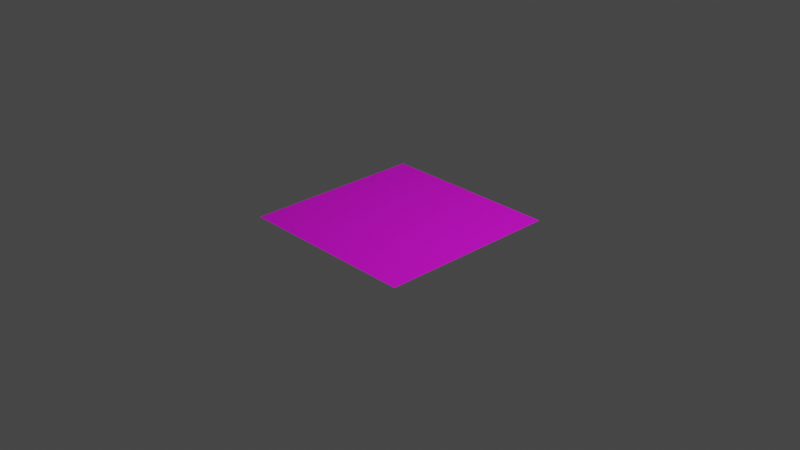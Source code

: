 # Source: video_texture_test.blend  (saved by Blender 3.0.42; exported with 4.5.12 LTS)
import bpy
from mathutils import Matrix  # noqa: F401  (used for matrix-valued properties, if any)

bpy.ops.wm.read_factory_settings(use_empty=True)
scene = bpy.context.scene
scene.name = 'Scene'

# ---- collections
col_collection = bpy.data.collections.new('Collection'); scene.collection.children.link(col_collection)

# ---- images (referenced by path relative to the original .blend; pixels are not part of the script)
import os
ASSET_DIR = os.environ.get("B2B_ASSET_DIR", "")  # directory of the original .blend (textures are referenced by path, not embedded)
HERE = os.path.dirname(os.path.abspath(__file__))  # packed textures are extracted next to this script under _unpacked/

def load_image(name, relpath, width, height, colorspace="sRGB"):
    """Load a texture the original file referenced (path relative to the .blend, or extracted next to this script)."""
    p = next((c for c in (os.path.join(HERE, relpath), os.path.join(ASSET_DIR, relpath)) if relpath and os.path.exists(c)), "")
    if p:
        img = bpy.data.images.load(p, check_existing=True)
        img.name = name
    else:  # same state as the original file: an image datablock whose file is absent (Cycles renders it pink)
        img = bpy.data.images.new(name, width, height)
        img.source = "FILE"
        img.filepath = "//" + (relpath or name)
    img.colorspace_settings.name = colorspace
    return img
img_orange_spider_png = load_image('orange-spider.png', 'orange-spider.png', 1024, 1024, 'sRGB')

# ---- materials (node trees are filled in below, after node groups)
mat_material_001 = bpy.data.materials.new('Material.001')
mat_material_001.use_transparent_shadow = False

# ---- material node trees
mat_material_001.use_nodes = True; mat_material_001.node_tree.nodes.clear()
_N = mat_material_001.node_tree.nodes; _L = mat_material_001.node_tree.links
n0 = _N.new('ShaderNodeBsdfPrincipled'); n0.name = 'Principled BSDF'; n0.location = (10, 300)
n0.distribution = 'GGX'
n0.subsurface_method = 'RANDOM_WALK_SKIN'
n0.inputs[3].default_value = 1.45
n0.inputs[27].default_value = (0.0, 0.0, 0.0, 1.0)
n0.inputs[28].default_value = 1.0
n1 = _N.new('ShaderNodeOutputMaterial'); n1.name = 'Material Output'; n1.location = (300, 300)
n2 = _N.new('ShaderNodeTexImage'); n2.name = 'Image Texture'; n2.location = (-280, 280)
n2.image = img_orange_spider_png
_L.new(n0.outputs[0], n1.inputs[0])
_L.new(n2.outputs[0], n0.inputs[0])
n1.is_active_output = True

# ---- world
world_world = bpy.data.worlds.new('World'); scene.world = world_world
world_world.use_nodes = True; world_world.node_tree.nodes.clear()
_N = world_world.node_tree.nodes; _L = world_world.node_tree.links
n0 = _N.new('ShaderNodeOutputWorld'); n0.name = 'World Output'; n0.location = (300, 300)
n1 = _N.new('ShaderNodeBackground'); n1.name = 'Background'; n1.location = (10, 300)
n1.inputs[0].default_value = (0.05088, 0.05088, 0.05088, 1.0)
_L.new(n1.outputs[0], n0.inputs[0])
n0.is_active_output = True
world_world.color = (0.05088, 0.05088, 0.05088)
world_world.use_sun_shadow = False
world_world.sun_shadow_jitter_overblur = 0.0

# ---- cameras
cam_camera = bpy.data.cameras.new('Camera')
cam_camera.clip_end = 100.0
cam_camera.ortho_scale = 7.314

# ---- lights
light_light = bpy.data.lights.new('Light', 'POINT')
light_light.transmission_factor = 0.0
light_light.energy = 1000.0
light_light.shadow_soft_size = 0.1
light_light.shadow_maximum_resolution = 0.006
light_light.use_absolute_resolution = True

# ---- meshes
me_plane = bpy.data.meshes.new('Plane')
me_plane.from_pydata([(-1.0, -1.0, 0.0), (1.0, -1.0, 0.0), (-1.0, 1.0, 0.0), (1.0, 1.0, 0.0)], [], [(0, 1, 3, 2)])
_uv = me_plane.uv_layers.new(name='UVMap')
_uv.uv.foreach_set('vector', [0.0, 0.0, 1.0, 0.0, 1.0, 1.0, 0.0, 1.0])
me_plane.materials.append(mat_material_001)
me_plane.use_remesh_fix_poles = True
me_plane.use_remesh_preserve_attributes = False
me_plane.update()

# ---- objects
ob_light = bpy.data.objects.new('Light', light_light)
ob_camera = bpy.data.objects.new('Camera', cam_camera)
ob_plane = bpy.data.objects.new('Plane', me_plane)

# ---- transforms, parenting, visibility, modifiers, constraints
ob_light.location = (4.076, 1.005, 5.904)
ob_light.rotation_euler = (0.6503, 0.05522, 1.866)
ob_light.lock_rotations_4d = False
ob_light.empty_display_type = 'ARROWS'
ob_light.color = (0.0, 0.0, 0.0, 0.0)
ob_light.lineart.crease_threshold = 0.0
ob_camera.location = (7.359, -6.926, 4.958)
ob_camera.rotation_euler = (1.109, 0.0, 0.8149)
ob_camera.lock_rotations_4d = False
ob_camera.empty_display_type = 'ARROWS'
ob_camera.color = (0.0, 0.0, 0.0, 0.0)
ob_camera.display_type = 'WIRE'
ob_camera.lineart.crease_threshold = 0.0
ob_plane.location = (0.0, 0.0, 0.0)

# ---- collection membership
col_collection.objects.link(ob_light)
col_collection.objects.link(ob_camera)
col_collection.objects.link(ob_plane)

# ---- scene / render settings (as saved in the file)
scene.camera = ob_camera
scene.frame_start = 1; scene.frame_end = 250; scene.frame_set(1)
scene.render.engine = 'BLENDER_EEVEE_NEXT'
scene.cycles.sampling_pattern = 'TABULATED_SOBOL'
scene.cycles.use_light_tree = False
scene.view_settings.view_transform = 'Filmic'
bpy.context.view_layer.update()
